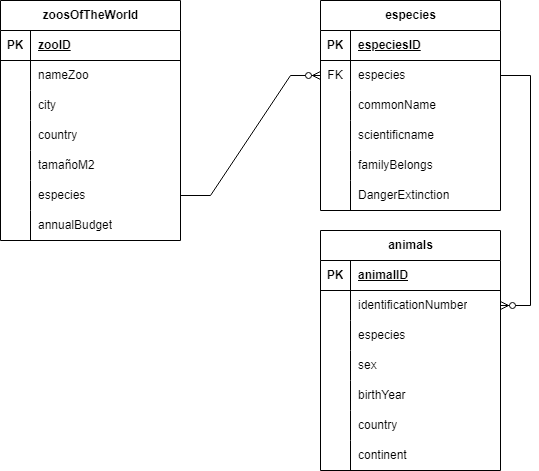

The diagram above was exported from draw.io. Its source (the exported page's mxGraphModel, read from the mxfile embedded in the PNG):
<mxGraphModel dx="880" dy="421" grid="1" gridSize="10" guides="1" tooltips="1" connect="1" arrows="1" fold="1" page="1" pageScale="1" pageWidth="827" pageHeight="1169" math="0" shadow="0">
  <root>
    <mxCell id="0" />
    <mxCell id="1" parent="0" />
    <mxCell id="4hW4kcNefKLvwDxtx-uE-1" value="zoosOfTheWorld" style="shape=table;startSize=30;container=1;collapsible=1;childLayout=tableLayout;fixedRows=1;rowLines=0;fontStyle=1;align=center;resizeLast=1;html=1;" vertex="1" parent="1">
      <mxGeometry x="50" y="80" width="180" height="240" as="geometry" />
    </mxCell>
    <mxCell id="4hW4kcNefKLvwDxtx-uE-2" value="" style="shape=tableRow;horizontal=0;startSize=0;swimlaneHead=0;swimlaneBody=0;fillColor=none;collapsible=0;dropTarget=0;points=[[0,0.5],[1,0.5]];portConstraint=eastwest;top=0;left=0;right=0;bottom=1;" vertex="1" parent="4hW4kcNefKLvwDxtx-uE-1">
      <mxGeometry y="30" width="180" height="30" as="geometry" />
    </mxCell>
    <mxCell id="4hW4kcNefKLvwDxtx-uE-3" value="PK" style="shape=partialRectangle;connectable=0;fillColor=none;top=0;left=0;bottom=0;right=0;fontStyle=1;overflow=hidden;whiteSpace=wrap;html=1;" vertex="1" parent="4hW4kcNefKLvwDxtx-uE-2">
      <mxGeometry width="30" height="30" as="geometry">
        <mxRectangle width="30" height="30" as="alternateBounds" />
      </mxGeometry>
    </mxCell>
    <mxCell id="4hW4kcNefKLvwDxtx-uE-4" value="zooID" style="shape=partialRectangle;connectable=0;fillColor=none;top=0;left=0;bottom=0;right=0;align=left;spacingLeft=6;fontStyle=5;overflow=hidden;whiteSpace=wrap;html=1;" vertex="1" parent="4hW4kcNefKLvwDxtx-uE-2">
      <mxGeometry x="30" width="150" height="30" as="geometry">
        <mxRectangle width="150" height="30" as="alternateBounds" />
      </mxGeometry>
    </mxCell>
    <mxCell id="4hW4kcNefKLvwDxtx-uE-5" value="" style="shape=tableRow;horizontal=0;startSize=0;swimlaneHead=0;swimlaneBody=0;fillColor=none;collapsible=0;dropTarget=0;points=[[0,0.5],[1,0.5]];portConstraint=eastwest;top=0;left=0;right=0;bottom=0;" vertex="1" parent="4hW4kcNefKLvwDxtx-uE-1">
      <mxGeometry y="60" width="180" height="30" as="geometry" />
    </mxCell>
    <mxCell id="4hW4kcNefKLvwDxtx-uE-6" value="" style="shape=partialRectangle;connectable=0;fillColor=none;top=0;left=0;bottom=0;right=0;editable=1;overflow=hidden;whiteSpace=wrap;html=1;" vertex="1" parent="4hW4kcNefKLvwDxtx-uE-5">
      <mxGeometry width="30" height="30" as="geometry">
        <mxRectangle width="30" height="30" as="alternateBounds" />
      </mxGeometry>
    </mxCell>
    <mxCell id="4hW4kcNefKLvwDxtx-uE-7" value="nameZoo" style="shape=partialRectangle;connectable=0;fillColor=none;top=0;left=0;bottom=0;right=0;align=left;spacingLeft=6;overflow=hidden;whiteSpace=wrap;html=1;" vertex="1" parent="4hW4kcNefKLvwDxtx-uE-5">
      <mxGeometry x="30" width="150" height="30" as="geometry">
        <mxRectangle width="150" height="30" as="alternateBounds" />
      </mxGeometry>
    </mxCell>
    <mxCell id="4hW4kcNefKLvwDxtx-uE-8" value="" style="shape=tableRow;horizontal=0;startSize=0;swimlaneHead=0;swimlaneBody=0;fillColor=none;collapsible=0;dropTarget=0;points=[[0,0.5],[1,0.5]];portConstraint=eastwest;top=0;left=0;right=0;bottom=0;" vertex="1" parent="4hW4kcNefKLvwDxtx-uE-1">
      <mxGeometry y="90" width="180" height="30" as="geometry" />
    </mxCell>
    <mxCell id="4hW4kcNefKLvwDxtx-uE-9" value="" style="shape=partialRectangle;connectable=0;fillColor=none;top=0;left=0;bottom=0;right=0;editable=1;overflow=hidden;whiteSpace=wrap;html=1;" vertex="1" parent="4hW4kcNefKLvwDxtx-uE-8">
      <mxGeometry width="30" height="30" as="geometry">
        <mxRectangle width="30" height="30" as="alternateBounds" />
      </mxGeometry>
    </mxCell>
    <mxCell id="4hW4kcNefKLvwDxtx-uE-10" value="city" style="shape=partialRectangle;connectable=0;fillColor=none;top=0;left=0;bottom=0;right=0;align=left;spacingLeft=6;overflow=hidden;whiteSpace=wrap;html=1;" vertex="1" parent="4hW4kcNefKLvwDxtx-uE-8">
      <mxGeometry x="30" width="150" height="30" as="geometry">
        <mxRectangle width="150" height="30" as="alternateBounds" />
      </mxGeometry>
    </mxCell>
    <mxCell id="4hW4kcNefKLvwDxtx-uE-11" value="" style="shape=tableRow;horizontal=0;startSize=0;swimlaneHead=0;swimlaneBody=0;fillColor=none;collapsible=0;dropTarget=0;points=[[0,0.5],[1,0.5]];portConstraint=eastwest;top=0;left=0;right=0;bottom=0;" vertex="1" parent="4hW4kcNefKLvwDxtx-uE-1">
      <mxGeometry y="120" width="180" height="30" as="geometry" />
    </mxCell>
    <mxCell id="4hW4kcNefKLvwDxtx-uE-12" value="" style="shape=partialRectangle;connectable=0;fillColor=none;top=0;left=0;bottom=0;right=0;editable=1;overflow=hidden;whiteSpace=wrap;html=1;" vertex="1" parent="4hW4kcNefKLvwDxtx-uE-11">
      <mxGeometry width="30" height="30" as="geometry">
        <mxRectangle width="30" height="30" as="alternateBounds" />
      </mxGeometry>
    </mxCell>
    <mxCell id="4hW4kcNefKLvwDxtx-uE-13" value="country" style="shape=partialRectangle;connectable=0;fillColor=none;top=0;left=0;bottom=0;right=0;align=left;spacingLeft=6;overflow=hidden;whiteSpace=wrap;html=1;" vertex="1" parent="4hW4kcNefKLvwDxtx-uE-11">
      <mxGeometry x="30" width="150" height="30" as="geometry">
        <mxRectangle width="150" height="30" as="alternateBounds" />
      </mxGeometry>
    </mxCell>
    <mxCell id="4hW4kcNefKLvwDxtx-uE-23" style="shape=tableRow;horizontal=0;startSize=0;swimlaneHead=0;swimlaneBody=0;fillColor=none;collapsible=0;dropTarget=0;points=[[0,0.5],[1,0.5]];portConstraint=eastwest;top=0;left=0;right=0;bottom=0;" vertex="1" parent="4hW4kcNefKLvwDxtx-uE-1">
      <mxGeometry y="150" width="180" height="30" as="geometry" />
    </mxCell>
    <mxCell id="4hW4kcNefKLvwDxtx-uE-24" style="shape=partialRectangle;connectable=0;fillColor=none;top=0;left=0;bottom=0;right=0;editable=1;overflow=hidden;whiteSpace=wrap;html=1;" vertex="1" parent="4hW4kcNefKLvwDxtx-uE-23">
      <mxGeometry width="30" height="30" as="geometry">
        <mxRectangle width="30" height="30" as="alternateBounds" />
      </mxGeometry>
    </mxCell>
    <mxCell id="4hW4kcNefKLvwDxtx-uE-25" value="tamañoM2" style="shape=partialRectangle;connectable=0;fillColor=none;top=0;left=0;bottom=0;right=0;align=left;spacingLeft=6;overflow=hidden;whiteSpace=wrap;html=1;" vertex="1" parent="4hW4kcNefKLvwDxtx-uE-23">
      <mxGeometry x="30" width="150" height="30" as="geometry">
        <mxRectangle width="150" height="30" as="alternateBounds" />
      </mxGeometry>
    </mxCell>
    <mxCell id="4hW4kcNefKLvwDxtx-uE-20" style="shape=tableRow;horizontal=0;startSize=0;swimlaneHead=0;swimlaneBody=0;fillColor=none;collapsible=0;dropTarget=0;points=[[0,0.5],[1,0.5]];portConstraint=eastwest;top=0;left=0;right=0;bottom=0;" vertex="1" parent="4hW4kcNefKLvwDxtx-uE-1">
      <mxGeometry y="180" width="180" height="30" as="geometry" />
    </mxCell>
    <mxCell id="4hW4kcNefKLvwDxtx-uE-21" style="shape=partialRectangle;connectable=0;fillColor=none;top=0;left=0;bottom=0;right=0;editable=1;overflow=hidden;whiteSpace=wrap;html=1;" vertex="1" parent="4hW4kcNefKLvwDxtx-uE-20">
      <mxGeometry width="30" height="30" as="geometry">
        <mxRectangle width="30" height="30" as="alternateBounds" />
      </mxGeometry>
    </mxCell>
    <mxCell id="4hW4kcNefKLvwDxtx-uE-22" value="especies" style="shape=partialRectangle;connectable=0;fillColor=none;top=0;left=0;bottom=0;right=0;align=left;spacingLeft=6;overflow=hidden;whiteSpace=wrap;html=1;" vertex="1" parent="4hW4kcNefKLvwDxtx-uE-20">
      <mxGeometry x="30" width="150" height="30" as="geometry">
        <mxRectangle width="150" height="30" as="alternateBounds" />
      </mxGeometry>
    </mxCell>
    <mxCell id="4hW4kcNefKLvwDxtx-uE-17" style="shape=tableRow;horizontal=0;startSize=0;swimlaneHead=0;swimlaneBody=0;fillColor=none;collapsible=0;dropTarget=0;points=[[0,0.5],[1,0.5]];portConstraint=eastwest;top=0;left=0;right=0;bottom=0;" vertex="1" parent="4hW4kcNefKLvwDxtx-uE-1">
      <mxGeometry y="210" width="180" height="30" as="geometry" />
    </mxCell>
    <mxCell id="4hW4kcNefKLvwDxtx-uE-18" style="shape=partialRectangle;connectable=0;fillColor=none;top=0;left=0;bottom=0;right=0;editable=1;overflow=hidden;whiteSpace=wrap;html=1;" vertex="1" parent="4hW4kcNefKLvwDxtx-uE-17">
      <mxGeometry width="30" height="30" as="geometry">
        <mxRectangle width="30" height="30" as="alternateBounds" />
      </mxGeometry>
    </mxCell>
    <mxCell id="4hW4kcNefKLvwDxtx-uE-19" value="annualBudget" style="shape=partialRectangle;connectable=0;fillColor=none;top=0;left=0;bottom=0;right=0;align=left;spacingLeft=6;overflow=hidden;whiteSpace=wrap;html=1;" vertex="1" parent="4hW4kcNefKLvwDxtx-uE-17">
      <mxGeometry x="30" width="150" height="30" as="geometry">
        <mxRectangle width="150" height="30" as="alternateBounds" />
      </mxGeometry>
    </mxCell>
    <mxCell id="4hW4kcNefKLvwDxtx-uE-26" value="especies" style="shape=table;startSize=30;container=1;collapsible=1;childLayout=tableLayout;fixedRows=1;rowLines=0;fontStyle=1;align=center;resizeLast=1;html=1;" vertex="1" parent="1">
      <mxGeometry x="370" y="80" width="180" height="210" as="geometry" />
    </mxCell>
    <mxCell id="4hW4kcNefKLvwDxtx-uE-27" value="" style="shape=tableRow;horizontal=0;startSize=0;swimlaneHead=0;swimlaneBody=0;fillColor=none;collapsible=0;dropTarget=0;points=[[0,0.5],[1,0.5]];portConstraint=eastwest;top=0;left=0;right=0;bottom=1;" vertex="1" parent="4hW4kcNefKLvwDxtx-uE-26">
      <mxGeometry y="30" width="180" height="30" as="geometry" />
    </mxCell>
    <mxCell id="4hW4kcNefKLvwDxtx-uE-28" value="PK" style="shape=partialRectangle;connectable=0;fillColor=none;top=0;left=0;bottom=0;right=0;fontStyle=1;overflow=hidden;whiteSpace=wrap;html=1;" vertex="1" parent="4hW4kcNefKLvwDxtx-uE-27">
      <mxGeometry width="30" height="30" as="geometry">
        <mxRectangle width="30" height="30" as="alternateBounds" />
      </mxGeometry>
    </mxCell>
    <mxCell id="4hW4kcNefKLvwDxtx-uE-29" value="especiesID" style="shape=partialRectangle;connectable=0;fillColor=none;top=0;left=0;bottom=0;right=0;align=left;spacingLeft=6;fontStyle=5;overflow=hidden;whiteSpace=wrap;html=1;" vertex="1" parent="4hW4kcNefKLvwDxtx-uE-27">
      <mxGeometry x="30" width="150" height="30" as="geometry">
        <mxRectangle width="150" height="30" as="alternateBounds" />
      </mxGeometry>
    </mxCell>
    <mxCell id="4hW4kcNefKLvwDxtx-uE-30" value="" style="shape=tableRow;horizontal=0;startSize=0;swimlaneHead=0;swimlaneBody=0;fillColor=none;collapsible=0;dropTarget=0;points=[[0,0.5],[1,0.5]];portConstraint=eastwest;top=0;left=0;right=0;bottom=0;" vertex="1" parent="4hW4kcNefKLvwDxtx-uE-26">
      <mxGeometry y="60" width="180" height="30" as="geometry" />
    </mxCell>
    <mxCell id="4hW4kcNefKLvwDxtx-uE-31" value="FK" style="shape=partialRectangle;connectable=0;fillColor=none;top=0;left=0;bottom=0;right=0;editable=1;overflow=hidden;whiteSpace=wrap;html=1;" vertex="1" parent="4hW4kcNefKLvwDxtx-uE-30">
      <mxGeometry width="30" height="30" as="geometry">
        <mxRectangle width="30" height="30" as="alternateBounds" />
      </mxGeometry>
    </mxCell>
    <mxCell id="4hW4kcNefKLvwDxtx-uE-32" value="especies" style="shape=partialRectangle;connectable=0;fillColor=none;top=0;left=0;bottom=0;right=0;align=left;spacingLeft=6;overflow=hidden;whiteSpace=wrap;html=1;" vertex="1" parent="4hW4kcNefKLvwDxtx-uE-30">
      <mxGeometry x="30" width="150" height="30" as="geometry">
        <mxRectangle width="150" height="30" as="alternateBounds" />
      </mxGeometry>
    </mxCell>
    <mxCell id="4hW4kcNefKLvwDxtx-uE-33" value="" style="shape=tableRow;horizontal=0;startSize=0;swimlaneHead=0;swimlaneBody=0;fillColor=none;collapsible=0;dropTarget=0;points=[[0,0.5],[1,0.5]];portConstraint=eastwest;top=0;left=0;right=0;bottom=0;" vertex="1" parent="4hW4kcNefKLvwDxtx-uE-26">
      <mxGeometry y="90" width="180" height="30" as="geometry" />
    </mxCell>
    <mxCell id="4hW4kcNefKLvwDxtx-uE-34" value="" style="shape=partialRectangle;connectable=0;fillColor=none;top=0;left=0;bottom=0;right=0;editable=1;overflow=hidden;whiteSpace=wrap;html=1;" vertex="1" parent="4hW4kcNefKLvwDxtx-uE-33">
      <mxGeometry width="30" height="30" as="geometry">
        <mxRectangle width="30" height="30" as="alternateBounds" />
      </mxGeometry>
    </mxCell>
    <mxCell id="4hW4kcNefKLvwDxtx-uE-35" value="commonName" style="shape=partialRectangle;connectable=0;fillColor=none;top=0;left=0;bottom=0;right=0;align=left;spacingLeft=6;overflow=hidden;whiteSpace=wrap;html=1;" vertex="1" parent="4hW4kcNefKLvwDxtx-uE-33">
      <mxGeometry x="30" width="150" height="30" as="geometry">
        <mxRectangle width="150" height="30" as="alternateBounds" />
      </mxGeometry>
    </mxCell>
    <mxCell id="4hW4kcNefKLvwDxtx-uE-36" value="" style="shape=tableRow;horizontal=0;startSize=0;swimlaneHead=0;swimlaneBody=0;fillColor=none;collapsible=0;dropTarget=0;points=[[0,0.5],[1,0.5]];portConstraint=eastwest;top=0;left=0;right=0;bottom=0;" vertex="1" parent="4hW4kcNefKLvwDxtx-uE-26">
      <mxGeometry y="120" width="180" height="30" as="geometry" />
    </mxCell>
    <mxCell id="4hW4kcNefKLvwDxtx-uE-37" value="" style="shape=partialRectangle;connectable=0;fillColor=none;top=0;left=0;bottom=0;right=0;editable=1;overflow=hidden;whiteSpace=wrap;html=1;" vertex="1" parent="4hW4kcNefKLvwDxtx-uE-36">
      <mxGeometry width="30" height="30" as="geometry">
        <mxRectangle width="30" height="30" as="alternateBounds" />
      </mxGeometry>
    </mxCell>
    <mxCell id="4hW4kcNefKLvwDxtx-uE-38" value="scientificname" style="shape=partialRectangle;connectable=0;fillColor=none;top=0;left=0;bottom=0;right=0;align=left;spacingLeft=6;overflow=hidden;whiteSpace=wrap;html=1;" vertex="1" parent="4hW4kcNefKLvwDxtx-uE-36">
      <mxGeometry x="30" width="150" height="30" as="geometry">
        <mxRectangle width="150" height="30" as="alternateBounds" />
      </mxGeometry>
    </mxCell>
    <mxCell id="4hW4kcNefKLvwDxtx-uE-42" style="shape=tableRow;horizontal=0;startSize=0;swimlaneHead=0;swimlaneBody=0;fillColor=none;collapsible=0;dropTarget=0;points=[[0,0.5],[1,0.5]];portConstraint=eastwest;top=0;left=0;right=0;bottom=0;" vertex="1" parent="4hW4kcNefKLvwDxtx-uE-26">
      <mxGeometry y="150" width="180" height="30" as="geometry" />
    </mxCell>
    <mxCell id="4hW4kcNefKLvwDxtx-uE-43" style="shape=partialRectangle;connectable=0;fillColor=none;top=0;left=0;bottom=0;right=0;editable=1;overflow=hidden;whiteSpace=wrap;html=1;" vertex="1" parent="4hW4kcNefKLvwDxtx-uE-42">
      <mxGeometry width="30" height="30" as="geometry">
        <mxRectangle width="30" height="30" as="alternateBounds" />
      </mxGeometry>
    </mxCell>
    <mxCell id="4hW4kcNefKLvwDxtx-uE-44" value="familyBelongs" style="shape=partialRectangle;connectable=0;fillColor=none;top=0;left=0;bottom=0;right=0;align=left;spacingLeft=6;overflow=hidden;whiteSpace=wrap;html=1;" vertex="1" parent="4hW4kcNefKLvwDxtx-uE-42">
      <mxGeometry x="30" width="150" height="30" as="geometry">
        <mxRectangle width="150" height="30" as="alternateBounds" />
      </mxGeometry>
    </mxCell>
    <mxCell id="4hW4kcNefKLvwDxtx-uE-39" style="shape=tableRow;horizontal=0;startSize=0;swimlaneHead=0;swimlaneBody=0;fillColor=none;collapsible=0;dropTarget=0;points=[[0,0.5],[1,0.5]];portConstraint=eastwest;top=0;left=0;right=0;bottom=0;" vertex="1" parent="4hW4kcNefKLvwDxtx-uE-26">
      <mxGeometry y="180" width="180" height="30" as="geometry" />
    </mxCell>
    <mxCell id="4hW4kcNefKLvwDxtx-uE-40" style="shape=partialRectangle;connectable=0;fillColor=none;top=0;left=0;bottom=0;right=0;editable=1;overflow=hidden;whiteSpace=wrap;html=1;" vertex="1" parent="4hW4kcNefKLvwDxtx-uE-39">
      <mxGeometry width="30" height="30" as="geometry">
        <mxRectangle width="30" height="30" as="alternateBounds" />
      </mxGeometry>
    </mxCell>
    <mxCell id="4hW4kcNefKLvwDxtx-uE-41" value="DangerExtinction" style="shape=partialRectangle;connectable=0;fillColor=none;top=0;left=0;bottom=0;right=0;align=left;spacingLeft=6;overflow=hidden;whiteSpace=wrap;html=1;" vertex="1" parent="4hW4kcNefKLvwDxtx-uE-39">
      <mxGeometry x="30" width="150" height="30" as="geometry">
        <mxRectangle width="150" height="30" as="alternateBounds" />
      </mxGeometry>
    </mxCell>
    <mxCell id="4hW4kcNefKLvwDxtx-uE-45" value="animals" style="shape=table;startSize=30;container=1;collapsible=1;childLayout=tableLayout;fixedRows=1;rowLines=0;fontStyle=1;align=center;resizeLast=1;html=1;" vertex="1" parent="1">
      <mxGeometry x="370" y="310" width="180" height="240" as="geometry" />
    </mxCell>
    <mxCell id="4hW4kcNefKLvwDxtx-uE-46" value="" style="shape=tableRow;horizontal=0;startSize=0;swimlaneHead=0;swimlaneBody=0;fillColor=none;collapsible=0;dropTarget=0;points=[[0,0.5],[1,0.5]];portConstraint=eastwest;top=0;left=0;right=0;bottom=1;" vertex="1" parent="4hW4kcNefKLvwDxtx-uE-45">
      <mxGeometry y="30" width="180" height="30" as="geometry" />
    </mxCell>
    <mxCell id="4hW4kcNefKLvwDxtx-uE-47" value="PK" style="shape=partialRectangle;connectable=0;fillColor=none;top=0;left=0;bottom=0;right=0;fontStyle=1;overflow=hidden;whiteSpace=wrap;html=1;" vertex="1" parent="4hW4kcNefKLvwDxtx-uE-46">
      <mxGeometry width="30" height="30" as="geometry">
        <mxRectangle width="30" height="30" as="alternateBounds" />
      </mxGeometry>
    </mxCell>
    <mxCell id="4hW4kcNefKLvwDxtx-uE-48" value="animalID" style="shape=partialRectangle;connectable=0;fillColor=none;top=0;left=0;bottom=0;right=0;align=left;spacingLeft=6;fontStyle=5;overflow=hidden;whiteSpace=wrap;html=1;" vertex="1" parent="4hW4kcNefKLvwDxtx-uE-46">
      <mxGeometry x="30" width="150" height="30" as="geometry">
        <mxRectangle width="150" height="30" as="alternateBounds" />
      </mxGeometry>
    </mxCell>
    <mxCell id="4hW4kcNefKLvwDxtx-uE-49" value="" style="shape=tableRow;horizontal=0;startSize=0;swimlaneHead=0;swimlaneBody=0;fillColor=none;collapsible=0;dropTarget=0;points=[[0,0.5],[1,0.5]];portConstraint=eastwest;top=0;left=0;right=0;bottom=0;" vertex="1" parent="4hW4kcNefKLvwDxtx-uE-45">
      <mxGeometry y="60" width="180" height="30" as="geometry" />
    </mxCell>
    <mxCell id="4hW4kcNefKLvwDxtx-uE-50" value="" style="shape=partialRectangle;connectable=0;fillColor=none;top=0;left=0;bottom=0;right=0;editable=1;overflow=hidden;whiteSpace=wrap;html=1;" vertex="1" parent="4hW4kcNefKLvwDxtx-uE-49">
      <mxGeometry width="30" height="30" as="geometry">
        <mxRectangle width="30" height="30" as="alternateBounds" />
      </mxGeometry>
    </mxCell>
    <mxCell id="4hW4kcNefKLvwDxtx-uE-51" value="identificationNumber" style="shape=partialRectangle;connectable=0;fillColor=none;top=0;left=0;bottom=0;right=0;align=left;spacingLeft=6;overflow=hidden;whiteSpace=wrap;html=1;" vertex="1" parent="4hW4kcNefKLvwDxtx-uE-49">
      <mxGeometry x="30" width="150" height="30" as="geometry">
        <mxRectangle width="150" height="30" as="alternateBounds" />
      </mxGeometry>
    </mxCell>
    <mxCell id="4hW4kcNefKLvwDxtx-uE-52" value="" style="shape=tableRow;horizontal=0;startSize=0;swimlaneHead=0;swimlaneBody=0;fillColor=none;collapsible=0;dropTarget=0;points=[[0,0.5],[1,0.5]];portConstraint=eastwest;top=0;left=0;right=0;bottom=0;" vertex="1" parent="4hW4kcNefKLvwDxtx-uE-45">
      <mxGeometry y="90" width="180" height="30" as="geometry" />
    </mxCell>
    <mxCell id="4hW4kcNefKLvwDxtx-uE-53" value="" style="shape=partialRectangle;connectable=0;fillColor=none;top=0;left=0;bottom=0;right=0;editable=1;overflow=hidden;whiteSpace=wrap;html=1;" vertex="1" parent="4hW4kcNefKLvwDxtx-uE-52">
      <mxGeometry width="30" height="30" as="geometry">
        <mxRectangle width="30" height="30" as="alternateBounds" />
      </mxGeometry>
    </mxCell>
    <mxCell id="4hW4kcNefKLvwDxtx-uE-54" value="especies" style="shape=partialRectangle;connectable=0;fillColor=none;top=0;left=0;bottom=0;right=0;align=left;spacingLeft=6;overflow=hidden;whiteSpace=wrap;html=1;" vertex="1" parent="4hW4kcNefKLvwDxtx-uE-52">
      <mxGeometry x="30" width="150" height="30" as="geometry">
        <mxRectangle width="150" height="30" as="alternateBounds" />
      </mxGeometry>
    </mxCell>
    <mxCell id="4hW4kcNefKLvwDxtx-uE-55" value="" style="shape=tableRow;horizontal=0;startSize=0;swimlaneHead=0;swimlaneBody=0;fillColor=none;collapsible=0;dropTarget=0;points=[[0,0.5],[1,0.5]];portConstraint=eastwest;top=0;left=0;right=0;bottom=0;" vertex="1" parent="4hW4kcNefKLvwDxtx-uE-45">
      <mxGeometry y="120" width="180" height="30" as="geometry" />
    </mxCell>
    <mxCell id="4hW4kcNefKLvwDxtx-uE-56" value="" style="shape=partialRectangle;connectable=0;fillColor=none;top=0;left=0;bottom=0;right=0;editable=1;overflow=hidden;whiteSpace=wrap;html=1;" vertex="1" parent="4hW4kcNefKLvwDxtx-uE-55">
      <mxGeometry width="30" height="30" as="geometry">
        <mxRectangle width="30" height="30" as="alternateBounds" />
      </mxGeometry>
    </mxCell>
    <mxCell id="4hW4kcNefKLvwDxtx-uE-57" value="sex" style="shape=partialRectangle;connectable=0;fillColor=none;top=0;left=0;bottom=0;right=0;align=left;spacingLeft=6;overflow=hidden;whiteSpace=wrap;html=1;" vertex="1" parent="4hW4kcNefKLvwDxtx-uE-55">
      <mxGeometry x="30" width="150" height="30" as="geometry">
        <mxRectangle width="150" height="30" as="alternateBounds" />
      </mxGeometry>
    </mxCell>
    <mxCell id="4hW4kcNefKLvwDxtx-uE-62" style="shape=tableRow;horizontal=0;startSize=0;swimlaneHead=0;swimlaneBody=0;fillColor=none;collapsible=0;dropTarget=0;points=[[0,0.5],[1,0.5]];portConstraint=eastwest;top=0;left=0;right=0;bottom=0;" vertex="1" parent="4hW4kcNefKLvwDxtx-uE-45">
      <mxGeometry y="150" width="180" height="30" as="geometry" />
    </mxCell>
    <mxCell id="4hW4kcNefKLvwDxtx-uE-63" style="shape=partialRectangle;connectable=0;fillColor=none;top=0;left=0;bottom=0;right=0;editable=1;overflow=hidden;whiteSpace=wrap;html=1;" vertex="1" parent="4hW4kcNefKLvwDxtx-uE-62">
      <mxGeometry width="30" height="30" as="geometry">
        <mxRectangle width="30" height="30" as="alternateBounds" />
      </mxGeometry>
    </mxCell>
    <mxCell id="4hW4kcNefKLvwDxtx-uE-64" value="birthYear" style="shape=partialRectangle;connectable=0;fillColor=none;top=0;left=0;bottom=0;right=0;align=left;spacingLeft=6;overflow=hidden;whiteSpace=wrap;html=1;" vertex="1" parent="4hW4kcNefKLvwDxtx-uE-62">
      <mxGeometry x="30" width="150" height="30" as="geometry">
        <mxRectangle width="150" height="30" as="alternateBounds" />
      </mxGeometry>
    </mxCell>
    <mxCell id="4hW4kcNefKLvwDxtx-uE-59" style="shape=tableRow;horizontal=0;startSize=0;swimlaneHead=0;swimlaneBody=0;fillColor=none;collapsible=0;dropTarget=0;points=[[0,0.5],[1,0.5]];portConstraint=eastwest;top=0;left=0;right=0;bottom=0;" vertex="1" parent="4hW4kcNefKLvwDxtx-uE-45">
      <mxGeometry y="180" width="180" height="30" as="geometry" />
    </mxCell>
    <mxCell id="4hW4kcNefKLvwDxtx-uE-60" style="shape=partialRectangle;connectable=0;fillColor=none;top=0;left=0;bottom=0;right=0;editable=1;overflow=hidden;whiteSpace=wrap;html=1;" vertex="1" parent="4hW4kcNefKLvwDxtx-uE-59">
      <mxGeometry width="30" height="30" as="geometry">
        <mxRectangle width="30" height="30" as="alternateBounds" />
      </mxGeometry>
    </mxCell>
    <mxCell id="4hW4kcNefKLvwDxtx-uE-61" value="country" style="shape=partialRectangle;connectable=0;fillColor=none;top=0;left=0;bottom=0;right=0;align=left;spacingLeft=6;overflow=hidden;whiteSpace=wrap;html=1;" vertex="1" parent="4hW4kcNefKLvwDxtx-uE-59">
      <mxGeometry x="30" width="150" height="30" as="geometry">
        <mxRectangle width="150" height="30" as="alternateBounds" />
      </mxGeometry>
    </mxCell>
    <mxCell id="4hW4kcNefKLvwDxtx-uE-65" style="shape=tableRow;horizontal=0;startSize=0;swimlaneHead=0;swimlaneBody=0;fillColor=none;collapsible=0;dropTarget=0;points=[[0,0.5],[1,0.5]];portConstraint=eastwest;top=0;left=0;right=0;bottom=0;" vertex="1" parent="4hW4kcNefKLvwDxtx-uE-45">
      <mxGeometry y="210" width="180" height="30" as="geometry" />
    </mxCell>
    <mxCell id="4hW4kcNefKLvwDxtx-uE-66" style="shape=partialRectangle;connectable=0;fillColor=none;top=0;left=0;bottom=0;right=0;editable=1;overflow=hidden;whiteSpace=wrap;html=1;" vertex="1" parent="4hW4kcNefKLvwDxtx-uE-65">
      <mxGeometry width="30" height="30" as="geometry">
        <mxRectangle width="30" height="30" as="alternateBounds" />
      </mxGeometry>
    </mxCell>
    <mxCell id="4hW4kcNefKLvwDxtx-uE-67" value="continent" style="shape=partialRectangle;connectable=0;fillColor=none;top=0;left=0;bottom=0;right=0;align=left;spacingLeft=6;overflow=hidden;whiteSpace=wrap;html=1;" vertex="1" parent="4hW4kcNefKLvwDxtx-uE-65">
      <mxGeometry x="30" width="150" height="30" as="geometry">
        <mxRectangle width="150" height="30" as="alternateBounds" />
      </mxGeometry>
    </mxCell>
    <mxCell id="4hW4kcNefKLvwDxtx-uE-68" value="" style="edgeStyle=entityRelationEdgeStyle;fontSize=12;html=1;endArrow=ERzeroToMany;endFill=1;rounded=0;exitX=1;exitY=0.5;exitDx=0;exitDy=0;" edge="1" parent="1" source="4hW4kcNefKLvwDxtx-uE-20" target="4hW4kcNefKLvwDxtx-uE-30">
      <mxGeometry width="100" height="100" relative="1" as="geometry">
        <mxPoint x="360" y="280" as="sourcePoint" />
        <mxPoint x="460" y="180" as="targetPoint" />
      </mxGeometry>
    </mxCell>
    <mxCell id="4hW4kcNefKLvwDxtx-uE-73" value="" style="edgeStyle=entityRelationEdgeStyle;fontSize=12;html=1;endArrow=ERzeroToMany;endFill=1;rounded=0;exitX=1;exitY=0.5;exitDx=0;exitDy=0;entryX=1;entryY=0.5;entryDx=0;entryDy=0;" edge="1" parent="1" source="4hW4kcNefKLvwDxtx-uE-30" target="4hW4kcNefKLvwDxtx-uE-49">
      <mxGeometry width="100" height="100" relative="1" as="geometry">
        <mxPoint x="600" y="280" as="sourcePoint" />
        <mxPoint x="700" y="180" as="targetPoint" />
      </mxGeometry>
    </mxCell>
  </root>
</mxGraphModel>